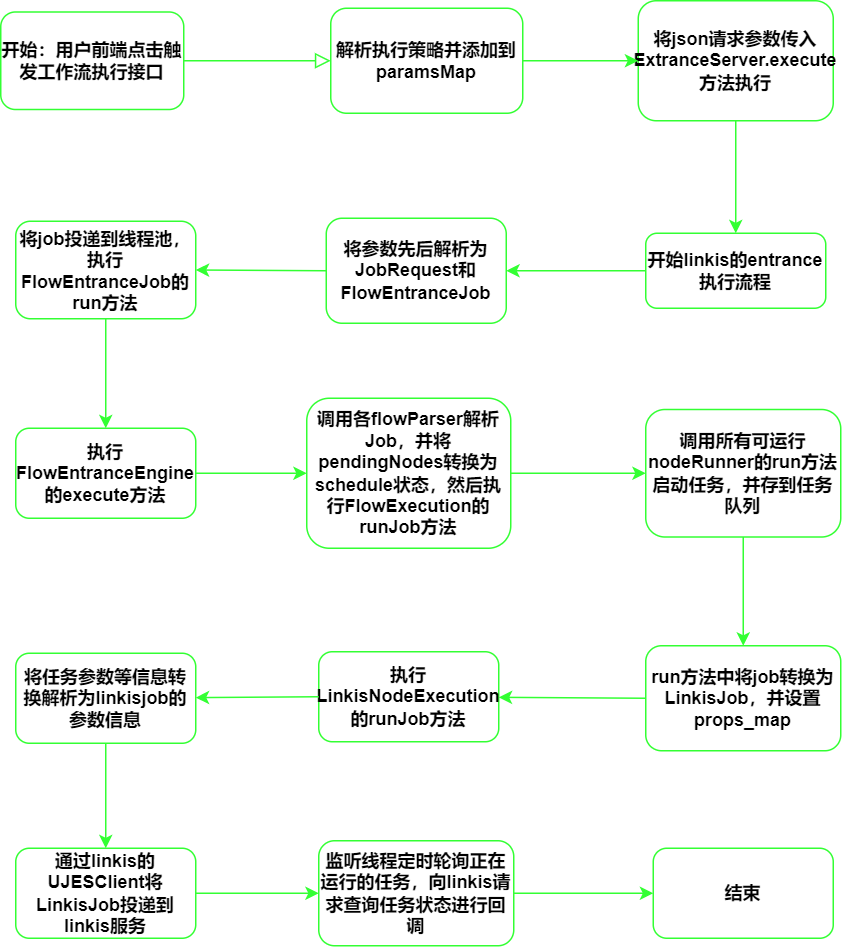

The diagram above was exported from draw.io. Its source (the exported page's mxGraphModel, read from the mxfile embedded in the PNG):
<mxGraphModel dx="1209" dy="737" grid="1" gridSize="10" guides="1" tooltips="1" connect="1" arrows="1" fold="1" page="1" pageScale="1" pageWidth="827" pageHeight="1169" math="0" shadow="0">
  <root>
    <mxCell id="WIyWlLk6GJQsqaUBKTNV-0" />
    <mxCell id="WIyWlLk6GJQsqaUBKTNV-1" parent="WIyWlLk6GJQsqaUBKTNV-0" />
    <mxCell id="WIyWlLk6GJQsqaUBKTNV-2" value="" style="rounded=0;html=1;jettySize=auto;orthogonalLoop=1;fontSize=11;endArrow=block;endFill=0;endSize=8;strokeWidth=1;shadow=0;labelBackgroundColor=none;edgeStyle=orthogonalEdgeStyle;entryX=0;entryY=0.5;entryDx=0;entryDy=0;fontStyle=1;strokeColor=#33FF33;" parent="WIyWlLk6GJQsqaUBKTNV-1" source="WIyWlLk6GJQsqaUBKTNV-3" target="pApOPaoXFLCYOUeV-hwz-0" edge="1">
      <mxGeometry relative="1" as="geometry">
        <mxPoint x="218" y="180" as="targetPoint" />
      </mxGeometry>
    </mxCell>
    <mxCell id="WIyWlLk6GJQsqaUBKTNV-3" value="开始：用户前端点击触发工作流执行接口" style="rounded=1;whiteSpace=wrap;html=1;fontSize=12;glass=0;strokeWidth=1;shadow=0;fontStyle=1;strokeColor=#33FF33;" parent="WIyWlLk6GJQsqaUBKTNV-1" vertex="1">
      <mxGeometry x="160" y="192.5" width="122" height="65" as="geometry" />
    </mxCell>
    <mxCell id="WIyWlLk6GJQsqaUBKTNV-11" value="开始linkis的entrance执行流程" style="rounded=1;whiteSpace=wrap;html=1;fontSize=12;glass=0;strokeWidth=1;shadow=0;fontStyle=1;strokeColor=#33FF33;" parent="WIyWlLk6GJQsqaUBKTNV-1" vertex="1">
      <mxGeometry x="590" y="340" width="120" height="50" as="geometry" />
    </mxCell>
    <mxCell id="pApOPaoXFLCYOUeV-hwz-0" value="&lt;span style=&quot;&quot;&gt;解析执行策略并添加到paramsMap&lt;/span&gt;" style="rounded=1;whiteSpace=wrap;html=1;fontStyle=1;strokeColor=#33FF33;" parent="WIyWlLk6GJQsqaUBKTNV-1" vertex="1">
      <mxGeometry x="380" y="190" width="128" height="70" as="geometry" />
    </mxCell>
    <mxCell id="pApOPaoXFLCYOUeV-hwz-1" value="将json请求参数传入ExtranceServer.execute方法执行" style="rounded=1;whiteSpace=wrap;html=1;fontStyle=1;strokeColor=#33FF33;" parent="WIyWlLk6GJQsqaUBKTNV-1" vertex="1">
      <mxGeometry x="585" y="185" width="130" height="80" as="geometry" />
    </mxCell>
    <mxCell id="pApOPaoXFLCYOUeV-hwz-3" value="" style="endArrow=classic;html=1;rounded=0;exitX=1;exitY=0.5;exitDx=0;exitDy=0;entryX=0;entryY=0.5;entryDx=0;entryDy=0;fontStyle=1;strokeColor=#33FF33;" parent="WIyWlLk6GJQsqaUBKTNV-1" source="pApOPaoXFLCYOUeV-hwz-0" target="pApOPaoXFLCYOUeV-hwz-1" edge="1">
      <mxGeometry width="50" height="50" relative="1" as="geometry">
        <mxPoint x="348" y="340" as="sourcePoint" />
        <mxPoint x="398" y="290" as="targetPoint" />
      </mxGeometry>
    </mxCell>
    <mxCell id="pApOPaoXFLCYOUeV-hwz-5" value="" style="endArrow=classic;html=1;rounded=0;entryX=0.5;entryY=0;entryDx=0;entryDy=0;exitX=0.5;exitY=1;exitDx=0;exitDy=0;fontStyle=1;strokeColor=#33FF33;" parent="WIyWlLk6GJQsqaUBKTNV-1" source="pApOPaoXFLCYOUeV-hwz-1" target="WIyWlLk6GJQsqaUBKTNV-11" edge="1">
      <mxGeometry width="50" height="50" relative="1" as="geometry">
        <mxPoint x="160" y="490" as="sourcePoint" />
        <mxPoint x="210" y="440" as="targetPoint" />
      </mxGeometry>
    </mxCell>
    <mxCell id="pApOPaoXFLCYOUeV-hwz-6" value="" style="endArrow=classic;html=1;rounded=0;exitX=0;exitY=0.5;exitDx=0;exitDy=0;fontStyle=1;strokeColor=#33FF33;" parent="WIyWlLk6GJQsqaUBKTNV-1" source="WIyWlLk6GJQsqaUBKTNV-11" target="pApOPaoXFLCYOUeV-hwz-7" edge="1">
      <mxGeometry width="50" height="50" relative="1" as="geometry">
        <mxPoint x="350" y="360" as="sourcePoint" />
        <mxPoint x="220" y="540" as="targetPoint" />
      </mxGeometry>
    </mxCell>
    <mxCell id="pApOPaoXFLCYOUeV-hwz-7" value="将参数先后解析为JobRequest和FlowEntranceJob" style="rounded=1;whiteSpace=wrap;html=1;fontStyle=1;strokeColor=#33FF33;" parent="WIyWlLk6GJQsqaUBKTNV-1" vertex="1">
      <mxGeometry x="377" y="330" width="120" height="70" as="geometry" />
    </mxCell>
    <mxCell id="pApOPaoXFLCYOUeV-hwz-8" value="" style="endArrow=classic;html=1;rounded=0;exitX=0;exitY=0.5;exitDx=0;exitDy=0;entryX=1;entryY=0.5;entryDx=0;entryDy=0;fontStyle=1;strokeColor=#33FF33;" parent="WIyWlLk6GJQsqaUBKTNV-1" source="pApOPaoXFLCYOUeV-hwz-7" target="pApOPaoXFLCYOUeV-hwz-9" edge="1">
      <mxGeometry width="50" height="50" relative="1" as="geometry">
        <mxPoint x="350" y="640" as="sourcePoint" />
        <mxPoint x="220" y="660" as="targetPoint" />
      </mxGeometry>
    </mxCell>
    <mxCell id="pApOPaoXFLCYOUeV-hwz-9" value="将job投递到线程池，执行FlowEntranceJob的run方法" style="rounded=1;whiteSpace=wrap;html=1;fontStyle=1;strokeColor=#33FF33;" parent="WIyWlLk6GJQsqaUBKTNV-1" vertex="1">
      <mxGeometry x="170" y="332" width="120" height="65" as="geometry" />
    </mxCell>
    <mxCell id="pApOPaoXFLCYOUeV-hwz-11" value="" style="endArrow=classic;html=1;rounded=0;fontStyle=1;strokeColor=#33FF33;" parent="WIyWlLk6GJQsqaUBKTNV-1" source="pApOPaoXFLCYOUeV-hwz-9" target="pApOPaoXFLCYOUeV-hwz-12" edge="1">
      <mxGeometry width="50" height="50" relative="1" as="geometry">
        <mxPoint x="350" y="730" as="sourcePoint" />
        <mxPoint x="220" y="780" as="targetPoint" />
      </mxGeometry>
    </mxCell>
    <mxCell id="pApOPaoXFLCYOUeV-hwz-12" value="执行FlowEntranceEngine的execute方法" style="rounded=1;whiteSpace=wrap;html=1;fontStyle=1;strokeColor=#33FF33;" parent="WIyWlLk6GJQsqaUBKTNV-1" vertex="1">
      <mxGeometry x="170" y="470" width="120" height="60" as="geometry" />
    </mxCell>
    <mxCell id="pApOPaoXFLCYOUeV-hwz-13" value="" style="endArrow=classic;html=1;rounded=0;exitX=1;exitY=0.5;exitDx=0;exitDy=0;fontStyle=1;strokeColor=#33FF33;" parent="WIyWlLk6GJQsqaUBKTNV-1" source="pApOPaoXFLCYOUeV-hwz-12" target="pApOPaoXFLCYOUeV-hwz-14" edge="1">
      <mxGeometry width="50" height="50" relative="1" as="geometry">
        <mxPoint x="360" y="640" as="sourcePoint" />
        <mxPoint x="380" y="500" as="targetPoint" />
      </mxGeometry>
    </mxCell>
    <mxCell id="pApOPaoXFLCYOUeV-hwz-14" value="调用各flowParser解析Job，并将pendingNodes转换为schedule状态，然后执行FlowExecution的runJob方法" style="rounded=1;whiteSpace=wrap;html=1;fontStyle=1;strokeColor=#33FF33;" parent="WIyWlLk6GJQsqaUBKTNV-1" vertex="1">
      <mxGeometry x="364" y="450" width="136" height="100" as="geometry" />
    </mxCell>
    <mxCell id="pApOPaoXFLCYOUeV-hwz-15" value="" style="endArrow=classic;html=1;rounded=0;exitX=1;exitY=0.5;exitDx=0;exitDy=0;fontStyle=1;strokeColor=#33FF33;" parent="WIyWlLk6GJQsqaUBKTNV-1" source="pApOPaoXFLCYOUeV-hwz-14" target="pApOPaoXFLCYOUeV-hwz-16" edge="1">
      <mxGeometry width="50" height="50" relative="1" as="geometry">
        <mxPoint x="360" y="340" as="sourcePoint" />
        <mxPoint x="550" y="500" as="targetPoint" />
      </mxGeometry>
    </mxCell>
    <mxCell id="pApOPaoXFLCYOUeV-hwz-16" value="调用所有可运行nodeRunner的run方法启动任务，并存到任务队列" style="rounded=1;whiteSpace=wrap;html=1;fontStyle=1;strokeColor=#33FF33;" parent="WIyWlLk6GJQsqaUBKTNV-1" vertex="1">
      <mxGeometry x="590" y="457.5" width="130" height="85" as="geometry" />
    </mxCell>
    <mxCell id="pApOPaoXFLCYOUeV-hwz-17" value="" style="endArrow=classic;html=1;rounded=0;exitX=0.5;exitY=1;exitDx=0;exitDy=0;fontStyle=1;strokeColor=#33FF33;" parent="WIyWlLk6GJQsqaUBKTNV-1" source="pApOPaoXFLCYOUeV-hwz-16" target="pApOPaoXFLCYOUeV-hwz-18" edge="1">
      <mxGeometry width="50" height="50" relative="1" as="geometry">
        <mxPoint x="360" y="500" as="sourcePoint" />
        <mxPoint x="630" y="600" as="targetPoint" />
      </mxGeometry>
    </mxCell>
    <mxCell id="pApOPaoXFLCYOUeV-hwz-18" value="run方法中将job转换为LinkisJob，并设置props_map" style="rounded=1;whiteSpace=wrap;html=1;fontStyle=1;strokeColor=#33FF33;" parent="WIyWlLk6GJQsqaUBKTNV-1" vertex="1">
      <mxGeometry x="590" y="615" width="130" height="70" as="geometry" />
    </mxCell>
    <mxCell id="pApOPaoXFLCYOUeV-hwz-19" value="" style="endArrow=classic;html=1;rounded=0;exitX=0;exitY=0.5;exitDx=0;exitDy=0;fontStyle=1;strokeColor=#33FF33;" parent="WIyWlLk6GJQsqaUBKTNV-1" source="pApOPaoXFLCYOUeV-hwz-18" target="pApOPaoXFLCYOUeV-hwz-20" edge="1">
      <mxGeometry width="50" height="50" relative="1" as="geometry">
        <mxPoint x="360" y="610" as="sourcePoint" />
        <mxPoint x="470" y="640" as="targetPoint" />
      </mxGeometry>
    </mxCell>
    <mxCell id="pApOPaoXFLCYOUeV-hwz-20" value="执行LinkisNodeExecution的runJob方法" style="rounded=1;whiteSpace=wrap;html=1;fontStyle=1;strokeColor=#33FF33;" parent="WIyWlLk6GJQsqaUBKTNV-1" vertex="1">
      <mxGeometry x="372" y="619" width="120" height="60" as="geometry" />
    </mxCell>
    <mxCell id="pApOPaoXFLCYOUeV-hwz-21" value="" style="endArrow=classic;html=1;rounded=0;exitX=0;exitY=0.5;exitDx=0;exitDy=0;fontStyle=1;strokeColor=#33FF33;" parent="WIyWlLk6GJQsqaUBKTNV-1" source="pApOPaoXFLCYOUeV-hwz-20" target="pApOPaoXFLCYOUeV-hwz-22" edge="1">
      <mxGeometry width="50" height="50" relative="1" as="geometry">
        <mxPoint x="360" y="620" as="sourcePoint" />
        <mxPoint x="280" y="640" as="targetPoint" />
      </mxGeometry>
    </mxCell>
    <mxCell id="pApOPaoXFLCYOUeV-hwz-22" value="将任务参数等信息转换解析为linkisjob的参数信息" style="rounded=1;whiteSpace=wrap;html=1;fontStyle=1;strokeColor=#33FF33;" parent="WIyWlLk6GJQsqaUBKTNV-1" vertex="1">
      <mxGeometry x="170" y="620" width="120" height="60" as="geometry" />
    </mxCell>
    <mxCell id="pApOPaoXFLCYOUeV-hwz-23" value="" style="endArrow=classic;html=1;rounded=0;exitX=0.5;exitY=1;exitDx=0;exitDy=0;fontStyle=1;strokeColor=#33FF33;" parent="WIyWlLk6GJQsqaUBKTNV-1" source="pApOPaoXFLCYOUeV-hwz-22" target="pApOPaoXFLCYOUeV-hwz-24" edge="1">
      <mxGeometry width="50" height="50" relative="1" as="geometry">
        <mxPoint x="360" y="600" as="sourcePoint" />
        <mxPoint x="230" y="710" as="targetPoint" />
      </mxGeometry>
    </mxCell>
    <mxCell id="pApOPaoXFLCYOUeV-hwz-24" value="通过linkis的UJESClient将LinkisJob投递到linkis服务" style="rounded=1;whiteSpace=wrap;html=1;fontStyle=1;strokeColor=#33FF33;" parent="WIyWlLk6GJQsqaUBKTNV-1" vertex="1">
      <mxGeometry x="170" y="750" width="120" height="60" as="geometry" />
    </mxCell>
    <mxCell id="pApOPaoXFLCYOUeV-hwz-25" value="" style="endArrow=classic;html=1;rounded=0;exitX=1;exitY=0.5;exitDx=0;exitDy=0;fontStyle=1;strokeColor=#33FF33;" parent="WIyWlLk6GJQsqaUBKTNV-1" source="pApOPaoXFLCYOUeV-hwz-24" target="pApOPaoXFLCYOUeV-hwz-26" edge="1">
      <mxGeometry width="50" height="50" relative="1" as="geometry">
        <mxPoint x="360" y="580" as="sourcePoint" />
        <mxPoint x="430" y="740" as="targetPoint" />
      </mxGeometry>
    </mxCell>
    <mxCell id="pApOPaoXFLCYOUeV-hwz-26" value="监听线程定时轮询正在运行的任务，向linkis请求查询任务状态进行回调" style="rounded=1;whiteSpace=wrap;html=1;fontStyle=1;strokeColor=#33FF33;" parent="WIyWlLk6GJQsqaUBKTNV-1" vertex="1">
      <mxGeometry x="372" y="745" width="130" height="70" as="geometry" />
    </mxCell>
    <mxCell id="pApOPaoXFLCYOUeV-hwz-27" value="" style="endArrow=classic;html=1;rounded=0;exitX=1;exitY=0.5;exitDx=0;exitDy=0;fontStyle=1;strokeColor=#33FF33;" parent="WIyWlLk6GJQsqaUBKTNV-1" source="pApOPaoXFLCYOUeV-hwz-26" target="pApOPaoXFLCYOUeV-hwz-28" edge="1">
      <mxGeometry width="50" height="50" relative="1" as="geometry">
        <mxPoint x="350" y="600" as="sourcePoint" />
        <mxPoint x="590" y="780" as="targetPoint" />
      </mxGeometry>
    </mxCell>
    <mxCell id="pApOPaoXFLCYOUeV-hwz-28" value="结束" style="rounded=1;whiteSpace=wrap;html=1;fontStyle=1;strokeColor=#33FF33;" parent="WIyWlLk6GJQsqaUBKTNV-1" vertex="1">
      <mxGeometry x="595" y="750" width="120" height="60" as="geometry" />
    </mxCell>
  </root>
</mxGraphModel>